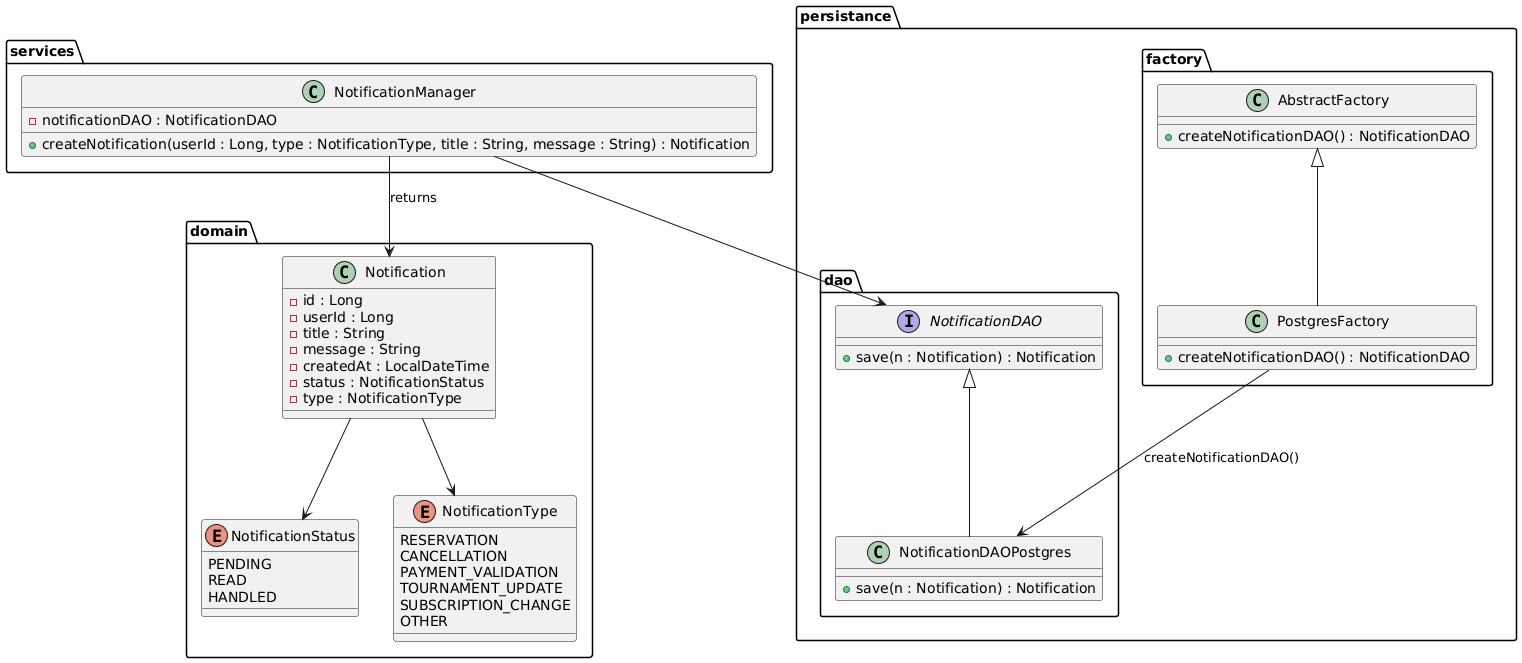

The diagram above was rendered by PlantUML. Its source (embedded in the PNG):
@startuml
package "services" {

    class NotificationManager {
        - notificationDAO : NotificationDAO
        + createNotification(userId : Long, type : NotificationType, title : String, message : String) : Notification
    }
}

package "domain" {
    class Notification {
        - id : Long
        - userId : Long
        - title : String
        - message : String
        - createdAt : LocalDateTime
        - status : NotificationStatus
        - type : NotificationType
    }

    enum NotificationStatus {
        PENDING
        READ
        HANDLED
    }

    enum NotificationType {
        RESERVATION
        CANCELLATION
        PAYMENT_VALIDATION
        TOURNAMENT_UPDATE
        SUBSCRIPTION_CHANGE
        OTHER
    }
}

package "persistance" {

    package "dao" {
        interface NotificationDAO {
            + save(n : Notification) : Notification
        }

        class NotificationDAOPostgres {
            + save(n : Notification) : Notification
        }
    }

    package "factory" {
        class AbstractFactory {
            + createNotificationDAO() : NotificationDAO
        }

        class PostgresFactory {
            + createNotificationDAO() : NotificationDAO
        }
    }
}

NotificationManager --> NotificationDAO
AbstractFactory <|-- PostgresFactory
NotificationDAO <|-- NotificationDAOPostgres
PostgresFactory --> NotificationDAOPostgres : createNotificationDAO()

NotificationManager --> Notification : returns
Notification --> NotificationStatus
Notification --> NotificationType
@enduml